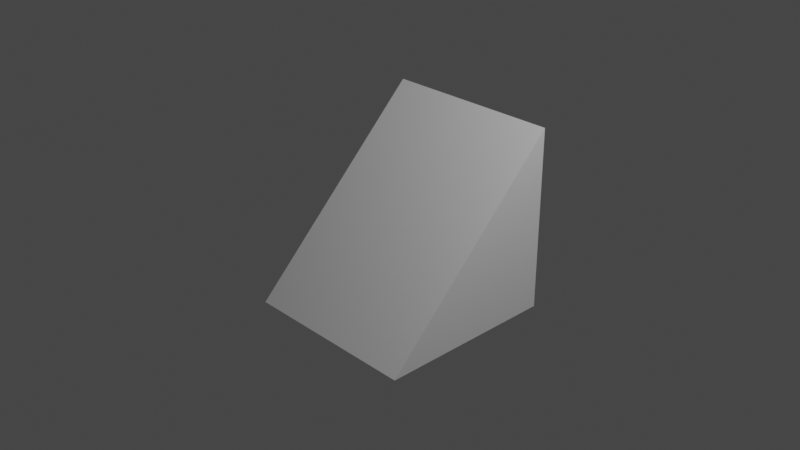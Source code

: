 # Source: slope.blend  (saved by Blender 2.81.16; exported with 4.5.12 LTS)
import bpy
from mathutils import Matrix  # noqa: F401  (used for matrix-valued properties, if any)

bpy.ops.wm.read_factory_settings(use_empty=True)
scene = bpy.context.scene
scene.name = 'Scene'

# ---- collections
col_collection = bpy.data.collections.new('Collection'); scene.collection.children.link(col_collection)

# ---- materials (node trees are filled in below, after node groups)
mat_material = bpy.data.materials.new('Material')
mat_material.alpha_threshold = 0.0
mat_material.use_transparent_shadow = False
mat_material.line_color = (0.0, 0.0, 0.0, 1.0)

# ---- material node trees
mat_material.use_nodes = True; mat_material.node_tree.nodes.clear()
_N = mat_material.node_tree.nodes; _L = mat_material.node_tree.links
n0 = _N.new('ShaderNodeOutputMaterial'); n0.name = 'Material Output'; n0.location = (300, 300)
n1 = _N.new('ShaderNodeBsdfPrincipled'); n1.name = 'Principled BSDF'; n1.location = (10, 300)
n1.distribution = 'GGX'
n1.subsurface_method = 'BURLEY'
n1.inputs[2].default_value = 0.4
n1.inputs[3].default_value = 1.45
n1.inputs[27].default_value = (0.0, 0.0, 0.0, 1.0)
n1.inputs[28].default_value = 1.0
_L.new(n1.outputs[0], n0.inputs[0])
n0.is_active_output = True

# ---- world
world_world = bpy.data.worlds.new('World'); scene.world = world_world
world_world.use_nodes = True; world_world.node_tree.nodes.clear()
_N = world_world.node_tree.nodes; _L = world_world.node_tree.links
n0 = _N.new('ShaderNodeOutputWorld'); n0.name = 'World Output'; n0.location = (300, 300)
n1 = _N.new('ShaderNodeBackground'); n1.name = 'Background'; n1.location = (10, 300)
n1.inputs[0].default_value = (0.05088, 0.05088, 0.05088, 1.0)
_L.new(n1.outputs[0], n0.inputs[0])
n0.is_active_output = True
world_world.color = (0.05088, 0.05088, 0.05088)
world_world.use_sun_shadow = False
world_world.sun_shadow_jitter_overblur = 0.0

# ---- cameras
cam_camera = bpy.data.cameras.new('Camera')
cam_camera.clip_end = 100.0
cam_camera.ortho_scale = 7.314

# ---- lights
light_light = bpy.data.lights.new('Light', 'POINT')
light_light.transmission_factor = 0.0
light_light.energy = 1000.0
light_light.shadow_soft_size = 0.1
light_light.shadow_maximum_resolution = 0.006
light_light.use_absolute_resolution = True

# ---- meshes
me_cube = bpy.data.meshes.new('Cube')
me_cube.from_pydata([(1.0, 1.0, 1.0), (1.0, 1.0, -1.0), (1.0, -1.0, -1.0), (1.0, 0.0, 0.0), (1.0, 0.9889, -1.0), (-1.0, 1.0, 1.0), (-1.0, 1.0, -1.0), (-1.0, -1.0, -1.0), (-1.0, 0.0, 0.0), (-1.0, 0.9889, -1.0), (0.0, 1.0, -1.0), (0.0, 0.0, 0.0), (0.0, -1.0, -1.0), (0.0, 1.0, 1.0)], [], [(0, 3, 4, 1), (10, 1, 4, 2, 12), (10, 13, 0, 1), (4, 3, 2), (3, 11, 12, 2), (0, 13, 11, 3), (5, 6, 9, 8), (10, 12, 7, 9, 6), (10, 6, 5, 13), (9, 7, 8), (8, 7, 12, 11), (5, 8, 11, 13)])
_uv = me_cube.uv_layers.new(name='UVMap')
_uv.uv.foreach_set('vector', [0.625, 0.5, 0.5, 0.625, 0.375, 0.5014, 0.375, 0.5, 0.25, 0.5, 0.375, 0.5, 0.375, 0.5014, 0.375, 0.75, 0.25, 0.75, 0.375, 0.375, 0.625, 0.375, 0.625, 0.5, 0.375, 0.5, 0.375, 0.5014, 0.5, 0.625, 0.375, 0.75, 0.5, 0.625, 0.4375, 0.5625, 0.25, 0.75, 0.375, 0.75, 0.625, 0.5, 0.625, 0.375, 0.4375, 0.5625, 0.5, 0.625, 0.625, 0.5, 0.375, 0.5, 0.375, 0.5014, 0.5, 0.625, 0.25, 0.5, 0.25, 0.75, 0.375, 0.75, 0.375, 0.5014, 0.375, 0.5, 0.375, 0.375, 0.375, 0.5, 0.625, 0.5, 0.625, 0.375, 0.375, 0.5014, 0.375, 0.75, 0.5, 0.625, 0.5, 0.625, 0.375, 0.75, 0.25, 0.75, 0.4375, 0.5625, 0.625, 0.5, 0.5, 0.625, 0.4375, 0.5625, 0.625, 0.375])
me_cube.materials.append(mat_material)
me_cube.use_remesh_preserve_volume = False
me_cube.use_remesh_preserve_attributes = False
me_cube.use_mirror_vertex_groups = False
me_cube.update()

# ---- objects
ob_cube = bpy.data.objects.new('Cube', me_cube)
ob_light = bpy.data.objects.new('Light', light_light)
ob_camera = bpy.data.objects.new('Camera', cam_camera)

# ---- transforms, parenting, visibility, modifiers, constraints
ob_cube.location = (0.0, 0.0, 0.0)
ob_cube.lock_rotations_4d = False
ob_cube.empty_display_type = 'ARROWS'
ob_cube.lineart.crease_threshold = 0.0
ob_light.location = (4.076, 1.005, 5.904)
ob_light.rotation_euler = (0.6503, 0.05522, 1.866)
ob_light.lock_rotations_4d = False
ob_light.empty_display_type = 'ARROWS'
ob_light.color = (0.0, 0.0, 0.0, 0.0)
ob_light.lineart.crease_threshold = 0.0
ob_camera.location = (7.359, -6.926, 4.958)
ob_camera.rotation_euler = (1.109, 0.0, 0.8149)
ob_camera.lock_rotations_4d = False
ob_camera.empty_display_type = 'ARROWS'
ob_camera.color = (0.0, 0.0, 0.0, 0.0)
ob_camera.display_type = 'WIRE'
ob_camera.lineart.crease_threshold = 0.0

# ---- collection membership
col_collection.objects.link(ob_cube)
col_collection.objects.link(ob_light)
col_collection.objects.link(ob_camera)

# ---- scene / render settings (as saved in the file)
scene.camera = ob_camera
scene.frame_start = 1; scene.frame_end = 250; scene.frame_set(1)
scene.render.engine = 'BLENDER_EEVEE_NEXT'
scene.cycles.use_denoising = False
scene.cycles.samples = 128
scene.cycles.sampling_pattern = 'TABULATED_SOBOL'
scene.cycles.use_adaptive_sampling = False
scene.cycles.use_light_tree = False
scene.view_settings.view_transform = 'Filmic'
bpy.context.view_layer.update()
